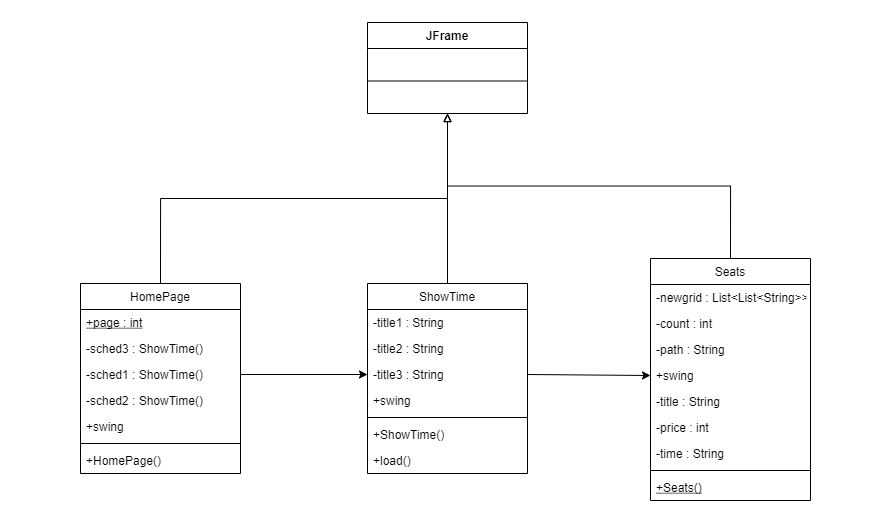

The diagram above was exported from draw.io. Its source (the exported page's mxGraphModel, read from the mxfile embedded in the PNG):
<mxGraphModel dx="1767" dy="709" grid="0" gridSize="10" guides="1" tooltips="1" connect="1" arrows="1" fold="1" page="0" pageScale="1" pageWidth="827" pageHeight="1169" math="0" shadow="0">
  <root>
    <mxCell id="WIyWlLk6GJQsqaUBKTNV-0" />
    <mxCell id="WIyWlLk6GJQsqaUBKTNV-1" parent="WIyWlLk6GJQsqaUBKTNV-0" />
    <mxCell id="Bc-bQq751vyXnSrKvy0t-57" style="edgeStyle=orthogonalEdgeStyle;rounded=0;orthogonalLoop=1;jettySize=auto;html=1;exitX=0.5;exitY=0;exitDx=0;exitDy=0;entryX=0.5;entryY=1;entryDx=0;entryDy=0;endArrow=block;endFill=0;" edge="1" parent="WIyWlLk6GJQsqaUBKTNV-1" source="zkfFHV4jXpPFQw0GAbJ--0" target="Bc-bQq751vyXnSrKvy0t-36">
      <mxGeometry relative="1" as="geometry" />
    </mxCell>
    <mxCell id="zkfFHV4jXpPFQw0GAbJ--0" value="HomePage" style="swimlane;fontStyle=0;align=center;verticalAlign=top;childLayout=stackLayout;horizontal=1;startSize=26;horizontalStack=0;resizeParent=1;resizeLast=0;collapsible=1;marginBottom=0;rounded=0;shadow=0;strokeWidth=1;" parent="WIyWlLk6GJQsqaUBKTNV-1" vertex="1">
      <mxGeometry x="80" y="550" width="160" height="190" as="geometry">
        <mxRectangle x="230" y="140" width="160" height="26" as="alternateBounds" />
      </mxGeometry>
    </mxCell>
    <mxCell id="zkfFHV4jXpPFQw0GAbJ--1" value="+page : int" style="text;align=left;verticalAlign=top;spacingLeft=4;spacingRight=4;overflow=hidden;rotatable=0;points=[[0,0.5],[1,0.5]];portConstraint=eastwest;fontStyle=4" parent="zkfFHV4jXpPFQw0GAbJ--0" vertex="1">
      <mxGeometry y="26" width="160" height="26" as="geometry" />
    </mxCell>
    <mxCell id="Bc-bQq751vyXnSrKvy0t-3" value="-sched3 : ShowTime()" style="text;align=left;verticalAlign=top;spacingLeft=4;spacingRight=4;overflow=hidden;rotatable=0;points=[[0,0.5],[1,0.5]];portConstraint=eastwest;rounded=0;shadow=0;html=0;" vertex="1" parent="zkfFHV4jXpPFQw0GAbJ--0">
      <mxGeometry y="52" width="160" height="26" as="geometry" />
    </mxCell>
    <mxCell id="Bc-bQq751vyXnSrKvy0t-2" value="-sched1 : ShowTime()" style="text;align=left;verticalAlign=top;spacingLeft=4;spacingRight=4;overflow=hidden;rotatable=0;points=[[0,0.5],[1,0.5]];portConstraint=eastwest;rounded=0;shadow=0;html=0;" vertex="1" parent="zkfFHV4jXpPFQw0GAbJ--0">
      <mxGeometry y="78" width="160" height="26" as="geometry" />
    </mxCell>
    <mxCell id="Bc-bQq751vyXnSrKvy0t-58" value="-sched2 : ShowTime()" style="text;align=left;verticalAlign=top;spacingLeft=4;spacingRight=4;overflow=hidden;rotatable=0;points=[[0,0.5],[1,0.5]];portConstraint=eastwest;rounded=0;shadow=0;html=0;" vertex="1" parent="zkfFHV4jXpPFQw0GAbJ--0">
      <mxGeometry y="104" width="160" height="26" as="geometry" />
    </mxCell>
    <mxCell id="Bc-bQq751vyXnSrKvy0t-4" value="+swing&#10;" style="text;align=left;verticalAlign=top;spacingLeft=4;spacingRight=4;overflow=hidden;rotatable=0;points=[[0,0.5],[1,0.5]];portConstraint=eastwest;rounded=0;shadow=0;html=0;" vertex="1" parent="zkfFHV4jXpPFQw0GAbJ--0">
      <mxGeometry y="130" width="160" height="26" as="geometry" />
    </mxCell>
    <mxCell id="zkfFHV4jXpPFQw0GAbJ--4" value="" style="line;html=1;strokeWidth=1;align=left;verticalAlign=middle;spacingTop=-1;spacingLeft=3;spacingRight=3;rotatable=0;labelPosition=right;points=[];portConstraint=eastwest;" parent="zkfFHV4jXpPFQw0GAbJ--0" vertex="1">
      <mxGeometry y="156" width="160" height="8" as="geometry" />
    </mxCell>
    <mxCell id="Bc-bQq751vyXnSrKvy0t-14" value="+HomePage()" style="text;align=left;verticalAlign=top;spacingLeft=4;spacingRight=4;overflow=hidden;rotatable=0;points=[[0,0.5],[1,0.5]];portConstraint=eastwest;" vertex="1" parent="zkfFHV4jXpPFQw0GAbJ--0">
      <mxGeometry y="164" width="160" height="26" as="geometry" />
    </mxCell>
    <mxCell id="Bc-bQq751vyXnSrKvy0t-56" style="edgeStyle=orthogonalEdgeStyle;rounded=0;orthogonalLoop=1;jettySize=auto;html=1;exitX=0.5;exitY=0;exitDx=0;exitDy=0;endArrow=block;endFill=0;" edge="1" parent="WIyWlLk6GJQsqaUBKTNV-1" source="zkfFHV4jXpPFQw0GAbJ--6">
      <mxGeometry relative="1" as="geometry">
        <mxPoint x="447" y="380" as="targetPoint" />
      </mxGeometry>
    </mxCell>
    <mxCell id="zkfFHV4jXpPFQw0GAbJ--6" value="Seats" style="swimlane;fontStyle=0;align=center;verticalAlign=top;childLayout=stackLayout;horizontal=1;startSize=26;horizontalStack=0;resizeParent=1;resizeLast=0;collapsible=1;marginBottom=0;rounded=0;shadow=0;strokeWidth=1;" parent="WIyWlLk6GJQsqaUBKTNV-1" vertex="1">
      <mxGeometry x="650" y="525" width="160" height="242" as="geometry">
        <mxRectangle x="130" y="380" width="160" height="26" as="alternateBounds" />
      </mxGeometry>
    </mxCell>
    <mxCell id="zkfFHV4jXpPFQw0GAbJ--7" value="-newgrid : List&lt;List&lt;String&gt;&gt;" style="text;align=left;verticalAlign=top;spacingLeft=4;spacingRight=4;overflow=hidden;rotatable=0;points=[[0,0.5],[1,0.5]];portConstraint=eastwest;" parent="zkfFHV4jXpPFQw0GAbJ--6" vertex="1">
      <mxGeometry y="26" width="160" height="26" as="geometry" />
    </mxCell>
    <mxCell id="Bc-bQq751vyXnSrKvy0t-28" value="-count : int" style="text;align=left;verticalAlign=top;spacingLeft=4;spacingRight=4;overflow=hidden;rotatable=0;points=[[0,0.5],[1,0.5]];portConstraint=eastwest;rounded=0;shadow=0;html=0;" vertex="1" parent="zkfFHV4jXpPFQw0GAbJ--6">
      <mxGeometry y="52" width="160" height="26" as="geometry" />
    </mxCell>
    <mxCell id="Bc-bQq751vyXnSrKvy0t-29" value="-path : String" style="text;align=left;verticalAlign=top;spacingLeft=4;spacingRight=4;overflow=hidden;rotatable=0;points=[[0,0.5],[1,0.5]];portConstraint=eastwest;rounded=0;shadow=0;html=0;" vertex="1" parent="zkfFHV4jXpPFQw0GAbJ--6">
      <mxGeometry y="78" width="160" height="26" as="geometry" />
    </mxCell>
    <mxCell id="Bc-bQq751vyXnSrKvy0t-60" value="+swing&#10;" style="text;align=left;verticalAlign=top;spacingLeft=4;spacingRight=4;overflow=hidden;rotatable=0;points=[[0,0.5],[1,0.5]];portConstraint=eastwest;rounded=0;shadow=0;html=0;" vertex="1" parent="zkfFHV4jXpPFQw0GAbJ--6">
      <mxGeometry y="104" width="160" height="26" as="geometry" />
    </mxCell>
    <mxCell id="Bc-bQq751vyXnSrKvy0t-30" value="-title : String" style="text;align=left;verticalAlign=top;spacingLeft=4;spacingRight=4;overflow=hidden;rotatable=0;points=[[0,0.5],[1,0.5]];portConstraint=eastwest;rounded=0;shadow=0;html=0;" vertex="1" parent="zkfFHV4jXpPFQw0GAbJ--6">
      <mxGeometry y="130" width="160" height="26" as="geometry" />
    </mxCell>
    <mxCell id="Bc-bQq751vyXnSrKvy0t-31" value="-price : int" style="text;align=left;verticalAlign=top;spacingLeft=4;spacingRight=4;overflow=hidden;rotatable=0;points=[[0,0.5],[1,0.5]];portConstraint=eastwest;rounded=0;shadow=0;html=0;" vertex="1" parent="zkfFHV4jXpPFQw0GAbJ--6">
      <mxGeometry y="156" width="160" height="26" as="geometry" />
    </mxCell>
    <mxCell id="zkfFHV4jXpPFQw0GAbJ--8" value="-time : String" style="text;align=left;verticalAlign=top;spacingLeft=4;spacingRight=4;overflow=hidden;rotatable=0;points=[[0,0.5],[1,0.5]];portConstraint=eastwest;rounded=0;shadow=0;html=0;" parent="zkfFHV4jXpPFQw0GAbJ--6" vertex="1">
      <mxGeometry y="182" width="160" height="26" as="geometry" />
    </mxCell>
    <mxCell id="zkfFHV4jXpPFQw0GAbJ--9" value="" style="line;html=1;strokeWidth=1;align=left;verticalAlign=middle;spacingTop=-1;spacingLeft=3;spacingRight=3;rotatable=0;labelPosition=right;points=[];portConstraint=eastwest;" parent="zkfFHV4jXpPFQw0GAbJ--6" vertex="1">
      <mxGeometry y="208" width="160" height="8" as="geometry" />
    </mxCell>
    <mxCell id="zkfFHV4jXpPFQw0GAbJ--10" value="+Seats()" style="text;align=left;verticalAlign=top;spacingLeft=4;spacingRight=4;overflow=hidden;rotatable=0;points=[[0,0.5],[1,0.5]];portConstraint=eastwest;fontStyle=4" parent="zkfFHV4jXpPFQw0GAbJ--6" vertex="1">
      <mxGeometry y="216" width="160" height="26" as="geometry" />
    </mxCell>
    <mxCell id="Bc-bQq751vyXnSrKvy0t-55" style="edgeStyle=orthogonalEdgeStyle;rounded=0;orthogonalLoop=1;jettySize=auto;html=1;exitX=0.5;exitY=0;exitDx=0;exitDy=0;entryX=0.5;entryY=1;entryDx=0;entryDy=0;endArrow=block;endFill=0;" edge="1" parent="WIyWlLk6GJQsqaUBKTNV-1" source="zkfFHV4jXpPFQw0GAbJ--17" target="Bc-bQq751vyXnSrKvy0t-36">
      <mxGeometry relative="1" as="geometry" />
    </mxCell>
    <mxCell id="zkfFHV4jXpPFQw0GAbJ--17" value="ShowTime" style="swimlane;fontStyle=0;align=center;verticalAlign=top;childLayout=stackLayout;horizontal=1;startSize=26;horizontalStack=0;resizeParent=1;resizeLast=0;collapsible=1;marginBottom=0;rounded=0;shadow=0;strokeWidth=1;" parent="WIyWlLk6GJQsqaUBKTNV-1" vertex="1">
      <mxGeometry x="367" y="550" width="160" height="190" as="geometry">
        <mxRectangle x="550" y="140" width="160" height="26" as="alternateBounds" />
      </mxGeometry>
    </mxCell>
    <mxCell id="zkfFHV4jXpPFQw0GAbJ--18" value="-title1 : String" style="text;align=left;verticalAlign=top;spacingLeft=4;spacingRight=4;overflow=hidden;rotatable=0;points=[[0,0.5],[1,0.5]];portConstraint=eastwest;" parent="zkfFHV4jXpPFQw0GAbJ--17" vertex="1">
      <mxGeometry y="26" width="160" height="26" as="geometry" />
    </mxCell>
    <mxCell id="Bc-bQq751vyXnSrKvy0t-19" value="-title2 : String" style="text;align=left;verticalAlign=top;spacingLeft=4;spacingRight=4;overflow=hidden;rotatable=0;points=[[0,0.5],[1,0.5]];portConstraint=eastwest;" vertex="1" parent="zkfFHV4jXpPFQw0GAbJ--17">
      <mxGeometry y="52" width="160" height="26" as="geometry" />
    </mxCell>
    <mxCell id="Bc-bQq751vyXnSrKvy0t-20" value="-title3 : String" style="text;align=left;verticalAlign=top;spacingLeft=4;spacingRight=4;overflow=hidden;rotatable=0;points=[[0,0.5],[1,0.5]];portConstraint=eastwest;" vertex="1" parent="zkfFHV4jXpPFQw0GAbJ--17">
      <mxGeometry y="78" width="160" height="26" as="geometry" />
    </mxCell>
    <mxCell id="Bc-bQq751vyXnSrKvy0t-59" value="+swing&#10;" style="text;align=left;verticalAlign=top;spacingLeft=4;spacingRight=4;overflow=hidden;rotatable=0;points=[[0,0.5],[1,0.5]];portConstraint=eastwest;rounded=0;shadow=0;html=0;" vertex="1" parent="zkfFHV4jXpPFQw0GAbJ--17">
      <mxGeometry y="104" width="160" height="26" as="geometry" />
    </mxCell>
    <mxCell id="zkfFHV4jXpPFQw0GAbJ--23" value="" style="line;html=1;strokeWidth=1;align=left;verticalAlign=middle;spacingTop=-1;spacingLeft=3;spacingRight=3;rotatable=0;labelPosition=right;points=[];portConstraint=eastwest;" parent="zkfFHV4jXpPFQw0GAbJ--17" vertex="1">
      <mxGeometry y="130" width="160" height="8" as="geometry" />
    </mxCell>
    <mxCell id="zkfFHV4jXpPFQw0GAbJ--24" value="+ShowTime()" style="text;align=left;verticalAlign=top;spacingLeft=4;spacingRight=4;overflow=hidden;rotatable=0;points=[[0,0.5],[1,0.5]];portConstraint=eastwest;" parent="zkfFHV4jXpPFQw0GAbJ--17" vertex="1">
      <mxGeometry y="138" width="160" height="26" as="geometry" />
    </mxCell>
    <mxCell id="zkfFHV4jXpPFQw0GAbJ--25" value="+load()" style="text;align=left;verticalAlign=top;spacingLeft=4;spacingRight=4;overflow=hidden;rotatable=0;points=[[0,0.5],[1,0.5]];portConstraint=eastwest;" parent="zkfFHV4jXpPFQw0GAbJ--17" vertex="1">
      <mxGeometry y="164" width="160" height="26" as="geometry" />
    </mxCell>
    <mxCell id="Bc-bQq751vyXnSrKvy0t-32" value="" style="endArrow=classic;html=1;exitX=1;exitY=0.5;exitDx=0;exitDy=0;entryX=0;entryY=0.5;entryDx=0;entryDy=0;" edge="1" parent="WIyWlLk6GJQsqaUBKTNV-1" source="Bc-bQq751vyXnSrKvy0t-2" target="Bc-bQq751vyXnSrKvy0t-20">
      <mxGeometry width="50" height="50" relative="1" as="geometry">
        <mxPoint x="760" y="410" as="sourcePoint" />
        <mxPoint x="810" y="360" as="targetPoint" />
      </mxGeometry>
    </mxCell>
    <mxCell id="Bc-bQq751vyXnSrKvy0t-33" value="" style="endArrow=classic;html=1;exitX=1;exitY=0.5;exitDx=0;exitDy=0;entryX=0;entryY=0.5;entryDx=0;entryDy=0;" edge="1" parent="WIyWlLk6GJQsqaUBKTNV-1" source="Bc-bQq751vyXnSrKvy0t-20" target="Bc-bQq751vyXnSrKvy0t-60">
      <mxGeometry width="50" height="50" relative="1" as="geometry">
        <mxPoint x="760" y="410" as="sourcePoint" />
        <mxPoint x="730" y="525" as="targetPoint" />
      </mxGeometry>
    </mxCell>
    <mxCell id="Bc-bQq751vyXnSrKvy0t-36" value="JFrame" style="swimlane;fontStyle=1;align=center;verticalAlign=top;childLayout=stackLayout;horizontal=1;startSize=26;horizontalStack=0;resizeParent=1;resizeParentMax=0;resizeLast=0;collapsible=1;marginBottom=0;" vertex="1" parent="WIyWlLk6GJQsqaUBKTNV-1">
      <mxGeometry x="367" y="289" width="160" height="91" as="geometry" />
    </mxCell>
    <mxCell id="Bc-bQq751vyXnSrKvy0t-38" value="" style="line;strokeWidth=1;fillColor=none;align=left;verticalAlign=middle;spacingTop=-1;spacingLeft=3;spacingRight=3;rotatable=0;labelPosition=right;points=[];portConstraint=eastwest;" vertex="1" parent="Bc-bQq751vyXnSrKvy0t-36">
      <mxGeometry y="26" width="160" height="65" as="geometry" />
    </mxCell>
  </root>
</mxGraphModel>